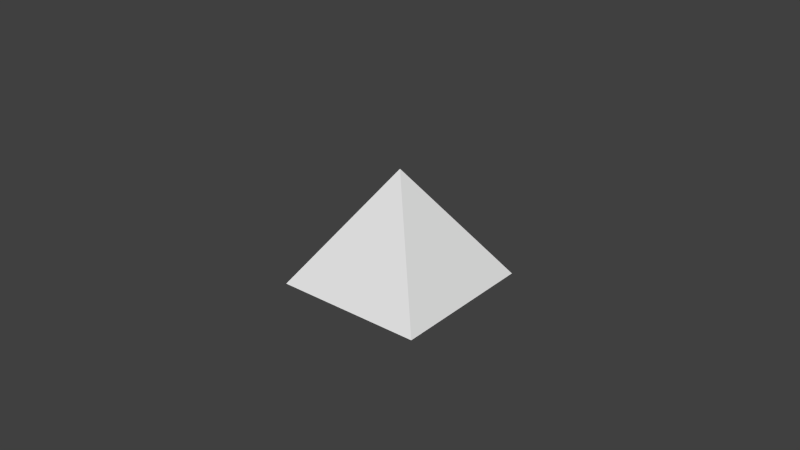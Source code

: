 # Source: cursor.blend  (saved by Blender 2.69.0; exported with 4.5.12 LTS)
import bpy
from mathutils import Matrix  # noqa: F401  (used for matrix-valued properties, if any)

bpy.ops.wm.read_factory_settings(use_empty=True)
scene = bpy.context.scene
scene.name = 'Scene'

# ---- collections
col_collection_1 = bpy.data.collections.new('Collection 1'); scene.collection.children.link(col_collection_1)

# ---- materials (node trees are filled in below, after node groups)
mat_material = bpy.data.materials.new('Material')
mat_material.alpha_threshold = 0.0
mat_material.use_transparent_shadow = False
mat_material.roughness = 0.5
mat_material.line_color = (0.0, 0.0, 0.0, 1.0)

# ---- material node trees

# ---- world
world_world = bpy.data.worlds.new('World'); scene.world = world_world
world_world.color = (0.05088, 0.05088, 0.05088)
world_world.use_sun_shadow = False
world_world.sun_shadow_jitter_overblur = 0.0
world_world.cycles.sampling_method = 'MANUAL'
world_world.cycles.sample_map_resolution = 256

# ---- meshes
me_cube = bpy.data.meshes.new('Cube')
me_cube.from_pydata([(0.024, 0.024, 0.0), (0.024, -0.024, 0.0), (-0.024, -0.024, 0.0), (-0.024, 0.024, 0.0), (-3.219e-09, -4.292e-09, 0.036)], [], [(0, 1, 2, 3), (0, 4, 1), (1, 4, 2), (2, 4, 3), (4, 0, 3)])
me_cube.materials.append(mat_material)
me_cube.use_remesh_preserve_volume = False
me_cube.use_remesh_preserve_attributes = False
me_cube.use_mirror_vertex_groups = False
me_cube.update()

# ---- objects
ob_cube = bpy.data.objects.new('Cube', me_cube)

# ---- transforms, parenting, visibility, modifiers, constraints
ob_cube.location = (0.0, 0.0, 0.0)
ob_cube.lock_rotations_4d = False
ob_cube.empty_display_type = 'ARROWS'
ob_cube.lineart.crease_threshold = 0.0

# ---- collection membership
col_collection_1.objects.link(ob_cube)

# ---- scene / render settings (as saved in the file)
scene.frame_start = 1; scene.frame_end = 250; scene.frame_set(240)
scene.render.engine = 'BLENDER_EEVEE_NEXT'
scene.render.image_settings.color_mode = 'RGB'
scene.render.image_settings.compression = 90
scene.render.resolution_percentage = 50
scene.render.dither_intensity = 0.0
scene.cycles.use_denoising = False
scene.cycles.samples = 10
scene.cycles.sampling_pattern = 'TABULATED_SOBOL'
scene.cycles.light_sampling_threshold = 0.0
scene.cycles.use_adaptive_sampling = False
scene.cycles.use_light_tree = False
scene.cycles.blur_glossy = 0.0
scene.cycles.volume_bounces = 1
scene.cycles.pixel_filter_type = 'GAUSSIAN'
scene.cycles.sample_clamp_indirect = 0.0
scene.view_settings.view_transform = 'Standard'
bpy.context.view_layer.update()

# ---- added for rendering (the .blend has no active camera and no usable light): camera, sun
cam_auto = bpy.data.cameras.new('AutoCamera')
cam_auto.lens = 50.0
cam_auto.sensor_width = 36.0
cam_auto.clip_end = 1000.0
ob_auto_camera = bpy.data.objects.new('AutoCamera', cam_auto)
scene.collection.objects.link(ob_auto_camera)
ob_auto_camera.location = (0.185045, -0.222054, 0.166036)
ob_auto_camera.rotation_euler = (1.09748, -7.21219e-08, 0.694738)
scene.camera = ob_auto_camera
light_auto_sun = bpy.data.lights.new('AutoSun', 'SUN')
light_auto_sun.energy = 3.0
light_auto_sun.angle = 0.0523599
ob_auto_sun = bpy.data.objects.new('AutoSun', light_auto_sun)
scene.collection.objects.link(ob_auto_sun)
ob_auto_sun.rotation_euler = (0.872665, 0.174533, 0.523599)
bpy.context.view_layer.update()
